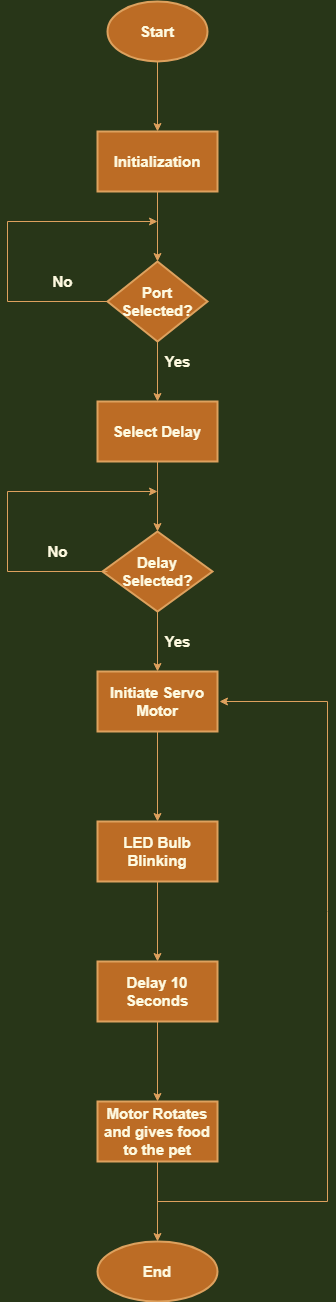

The diagram above was exported from draw.io. Its source (the exported page's mxGraphModel, read from the mxfile embedded in the PNG):
<mxGraphModel dx="868" dy="482" grid="1" gridSize="10" guides="1" tooltips="1" connect="1" arrows="1" fold="1" page="1" pageScale="1" pageWidth="1169" pageHeight="827" background="#283618" math="0" shadow="0">
  <root>
    <mxCell id="WIyWlLk6GJQsqaUBKTNV-0" />
    <mxCell id="WIyWlLk6GJQsqaUBKTNV-1" parent="WIyWlLk6GJQsqaUBKTNV-0" />
    <mxCell id="5wM0OFI81S43jdfn_p_V-2" value="" style="edgeStyle=orthogonalEdgeStyle;rounded=0;orthogonalLoop=1;jettySize=auto;html=1;fontSize=15;fontStyle=1;labelBackgroundColor=#283618;strokeColor=#DDA15E;fontColor=#FEFAE0;" edge="1" parent="WIyWlLk6GJQsqaUBKTNV-1" source="5wM0OFI81S43jdfn_p_V-0" target="5wM0OFI81S43jdfn_p_V-1">
      <mxGeometry relative="1" as="geometry" />
    </mxCell>
    <mxCell id="5wM0OFI81S43jdfn_p_V-0" value="Start" style="strokeWidth=2;html=1;shape=mxgraph.flowchart.start_1;whiteSpace=wrap;fontSize=15;fontStyle=1;fillColor=#BC6C25;strokeColor=#DDA15E;fontColor=#FEFAE0;" vertex="1" parent="WIyWlLk6GJQsqaUBKTNV-1">
      <mxGeometry x="502" y="100" width="100" height="60" as="geometry" />
    </mxCell>
    <mxCell id="5wM0OFI81S43jdfn_p_V-4" value="" style="edgeStyle=orthogonalEdgeStyle;rounded=0;orthogonalLoop=1;jettySize=auto;html=1;fontSize=15;fontStyle=1;labelBackgroundColor=#283618;strokeColor=#DDA15E;fontColor=#FEFAE0;" edge="1" parent="WIyWlLk6GJQsqaUBKTNV-1" source="5wM0OFI81S43jdfn_p_V-1" target="5wM0OFI81S43jdfn_p_V-3">
      <mxGeometry relative="1" as="geometry" />
    </mxCell>
    <mxCell id="5wM0OFI81S43jdfn_p_V-1" value="Initialization" style="whiteSpace=wrap;html=1;strokeWidth=2;fontSize=15;fontStyle=1;fillColor=#BC6C25;strokeColor=#DDA15E;fontColor=#FEFAE0;" vertex="1" parent="WIyWlLk6GJQsqaUBKTNV-1">
      <mxGeometry x="492" y="230" width="120" height="60" as="geometry" />
    </mxCell>
    <mxCell id="5wM0OFI81S43jdfn_p_V-7" style="edgeStyle=orthogonalEdgeStyle;rounded=0;orthogonalLoop=1;jettySize=auto;html=1;exitX=0;exitY=0.5;exitDx=0;exitDy=0;fontSize=15;fontStyle=1;labelBackgroundColor=#283618;strokeColor=#DDA15E;fontColor=#FEFAE0;" edge="1" parent="WIyWlLk6GJQsqaUBKTNV-1" source="5wM0OFI81S43jdfn_p_V-3">
      <mxGeometry relative="1" as="geometry">
        <mxPoint x="552" y="320" as="targetPoint" />
        <Array as="points">
          <mxPoint x="402" y="400" />
          <mxPoint x="402" y="320" />
        </Array>
      </mxGeometry>
    </mxCell>
    <mxCell id="5wM0OFI81S43jdfn_p_V-10" value="" style="edgeStyle=orthogonalEdgeStyle;rounded=0;orthogonalLoop=1;jettySize=auto;html=1;fontSize=15;fontStyle=1;labelBackgroundColor=#283618;strokeColor=#DDA15E;fontColor=#FEFAE0;" edge="1" parent="WIyWlLk6GJQsqaUBKTNV-1" source="5wM0OFI81S43jdfn_p_V-3" target="5wM0OFI81S43jdfn_p_V-9">
      <mxGeometry relative="1" as="geometry" />
    </mxCell>
    <mxCell id="5wM0OFI81S43jdfn_p_V-3" value="Port Selected?" style="rhombus;whiteSpace=wrap;html=1;strokeWidth=2;fontSize=15;fontStyle=1;fillColor=#BC6C25;strokeColor=#DDA15E;fontColor=#FEFAE0;" vertex="1" parent="WIyWlLk6GJQsqaUBKTNV-1">
      <mxGeometry x="502" y="360" width="100" height="80" as="geometry" />
    </mxCell>
    <mxCell id="5wM0OFI81S43jdfn_p_V-8" value="No" style="text;html=1;align=center;verticalAlign=middle;resizable=0;points=[];autosize=1;strokeColor=none;fillColor=none;fontSize=15;fontStyle=1;fontColor=#FEFAE0;" vertex="1" parent="WIyWlLk6GJQsqaUBKTNV-1">
      <mxGeometry x="437" y="370" width="40" height="20" as="geometry" />
    </mxCell>
    <mxCell id="5wM0OFI81S43jdfn_p_V-12" value="" style="edgeStyle=orthogonalEdgeStyle;rounded=0;orthogonalLoop=1;jettySize=auto;html=1;fontSize=15;fontStyle=1;labelBackgroundColor=#283618;strokeColor=#DDA15E;fontColor=#FEFAE0;" edge="1" parent="WIyWlLk6GJQsqaUBKTNV-1" source="5wM0OFI81S43jdfn_p_V-9" target="5wM0OFI81S43jdfn_p_V-11">
      <mxGeometry relative="1" as="geometry" />
    </mxCell>
    <mxCell id="5wM0OFI81S43jdfn_p_V-9" value="Select Delay" style="whiteSpace=wrap;html=1;strokeWidth=2;fontSize=15;fontStyle=1;fillColor=#BC6C25;strokeColor=#DDA15E;fontColor=#FEFAE0;" vertex="1" parent="WIyWlLk6GJQsqaUBKTNV-1">
      <mxGeometry x="492" y="500" width="120" height="60" as="geometry" />
    </mxCell>
    <mxCell id="5wM0OFI81S43jdfn_p_V-15" value="" style="edgeStyle=orthogonalEdgeStyle;rounded=0;orthogonalLoop=1;jettySize=auto;html=1;fontSize=15;fontStyle=1;labelBackgroundColor=#283618;strokeColor=#DDA15E;fontColor=#FEFAE0;" edge="1" parent="WIyWlLk6GJQsqaUBKTNV-1" source="5wM0OFI81S43jdfn_p_V-11" target="5wM0OFI81S43jdfn_p_V-14">
      <mxGeometry relative="1" as="geometry" />
    </mxCell>
    <mxCell id="5wM0OFI81S43jdfn_p_V-11" value="Delay Selected?" style="rhombus;whiteSpace=wrap;html=1;strokeWidth=2;fontSize=15;fontStyle=1;fillColor=#BC6C25;strokeColor=#DDA15E;fontColor=#FEFAE0;" vertex="1" parent="WIyWlLk6GJQsqaUBKTNV-1">
      <mxGeometry x="497" y="630" width="110" height="80" as="geometry" />
    </mxCell>
    <mxCell id="5wM0OFI81S43jdfn_p_V-13" value="Yes" style="text;html=1;align=center;verticalAlign=middle;resizable=0;points=[];autosize=1;strokeColor=none;fillColor=none;fontSize=15;fontStyle=1;fontColor=#FEFAE0;" vertex="1" parent="WIyWlLk6GJQsqaUBKTNV-1">
      <mxGeometry x="552" y="450" width="40" height="20" as="geometry" />
    </mxCell>
    <mxCell id="5wM0OFI81S43jdfn_p_V-27" value="" style="edgeStyle=orthogonalEdgeStyle;rounded=0;orthogonalLoop=1;jettySize=auto;html=1;fontSize=15;fontStyle=1;labelBackgroundColor=#283618;strokeColor=#DDA15E;fontColor=#FEFAE0;" edge="1" parent="WIyWlLk6GJQsqaUBKTNV-1" source="5wM0OFI81S43jdfn_p_V-14" target="5wM0OFI81S43jdfn_p_V-26">
      <mxGeometry relative="1" as="geometry" />
    </mxCell>
    <mxCell id="5wM0OFI81S43jdfn_p_V-14" value="Initiate Servo Motor" style="whiteSpace=wrap;html=1;strokeWidth=2;fontSize=15;fontStyle=1;fillColor=#BC6C25;strokeColor=#DDA15E;fontColor=#FEFAE0;" vertex="1" parent="WIyWlLk6GJQsqaUBKTNV-1">
      <mxGeometry x="492" y="770" width="120" height="60" as="geometry" />
    </mxCell>
    <mxCell id="5wM0OFI81S43jdfn_p_V-16" style="edgeStyle=orthogonalEdgeStyle;rounded=0;orthogonalLoop=1;jettySize=auto;html=1;exitX=0;exitY=0.5;exitDx=0;exitDy=0;fontSize=15;fontStyle=1;labelBackgroundColor=#283618;strokeColor=#DDA15E;fontColor=#FEFAE0;" edge="1" parent="WIyWlLk6GJQsqaUBKTNV-1">
      <mxGeometry relative="1" as="geometry">
        <mxPoint x="552" y="590" as="targetPoint" />
        <mxPoint x="502" y="670" as="sourcePoint" />
        <Array as="points">
          <mxPoint x="402.0000000000001" y="670" />
          <mxPoint x="402.0000000000001" y="590" />
        </Array>
      </mxGeometry>
    </mxCell>
    <mxCell id="5wM0OFI81S43jdfn_p_V-17" value="No" style="text;html=1;align=center;verticalAlign=middle;resizable=0;points=[];autosize=1;strokeColor=none;fillColor=none;fontSize=15;fontStyle=1;fontColor=#FEFAE0;" vertex="1" parent="WIyWlLk6GJQsqaUBKTNV-1">
      <mxGeometry x="432" y="640" width="40" height="20" as="geometry" />
    </mxCell>
    <mxCell id="5wM0OFI81S43jdfn_p_V-18" value="Yes" style="text;html=1;align=center;verticalAlign=middle;resizable=0;points=[];autosize=1;strokeColor=none;fillColor=none;fontSize=15;fontStyle=1;fontColor=#FEFAE0;" vertex="1" parent="WIyWlLk6GJQsqaUBKTNV-1">
      <mxGeometry x="552" y="730" width="40" height="20" as="geometry" />
    </mxCell>
    <mxCell id="5wM0OFI81S43jdfn_p_V-22" value="" style="edgeStyle=orthogonalEdgeStyle;rounded=0;orthogonalLoop=1;jettySize=auto;html=1;fontSize=15;fontStyle=1;labelBackgroundColor=#283618;strokeColor=#DDA15E;fontColor=#FEFAE0;" edge="1" parent="WIyWlLk6GJQsqaUBKTNV-1" target="5wM0OFI81S43jdfn_p_V-21">
      <mxGeometry relative="1" as="geometry">
        <mxPoint x="552" y="980" as="sourcePoint" />
      </mxGeometry>
    </mxCell>
    <mxCell id="5wM0OFI81S43jdfn_p_V-29" value="" style="edgeStyle=orthogonalEdgeStyle;rounded=0;orthogonalLoop=1;jettySize=auto;html=1;fontSize=15;fontStyle=1;labelBackgroundColor=#283618;strokeColor=#DDA15E;fontColor=#FEFAE0;" edge="1" parent="WIyWlLk6GJQsqaUBKTNV-1" source="5wM0OFI81S43jdfn_p_V-21" target="5wM0OFI81S43jdfn_p_V-28">
      <mxGeometry relative="1" as="geometry" />
    </mxCell>
    <mxCell id="5wM0OFI81S43jdfn_p_V-21" value="Delay 10 Seconds" style="whiteSpace=wrap;html=1;strokeWidth=2;fontSize=15;fontStyle=1;fillColor=#BC6C25;strokeColor=#DDA15E;fontColor=#FEFAE0;" vertex="1" parent="WIyWlLk6GJQsqaUBKTNV-1">
      <mxGeometry x="492" y="1060" width="120" height="60" as="geometry" />
    </mxCell>
    <mxCell id="5wM0OFI81S43jdfn_p_V-26" value="LED Bulb Blinking" style="whiteSpace=wrap;html=1;strokeWidth=2;fontSize=15;fontStyle=1;fillColor=#BC6C25;strokeColor=#DDA15E;fontColor=#FEFAE0;" vertex="1" parent="WIyWlLk6GJQsqaUBKTNV-1">
      <mxGeometry x="492" y="920" width="120" height="60" as="geometry" />
    </mxCell>
    <mxCell id="5wM0OFI81S43jdfn_p_V-33" value="" style="edgeStyle=orthogonalEdgeStyle;rounded=0;orthogonalLoop=1;jettySize=auto;html=1;fontSize=15;fontStyle=1;labelBackgroundColor=#283618;strokeColor=#DDA15E;fontColor=#FEFAE0;" edge="1" parent="WIyWlLk6GJQsqaUBKTNV-1" source="5wM0OFI81S43jdfn_p_V-28" target="5wM0OFI81S43jdfn_p_V-32">
      <mxGeometry relative="1" as="geometry" />
    </mxCell>
    <mxCell id="5wM0OFI81S43jdfn_p_V-28" value="Motor Rotates and gives food to the pet" style="whiteSpace=wrap;html=1;strokeWidth=2;fontSize=15;fontStyle=1;fillColor=#BC6C25;strokeColor=#DDA15E;fontColor=#FEFAE0;" vertex="1" parent="WIyWlLk6GJQsqaUBKTNV-1">
      <mxGeometry x="492" y="1200" width="120" height="60" as="geometry" />
    </mxCell>
    <mxCell id="5wM0OFI81S43jdfn_p_V-32" value="End" style="ellipse;whiteSpace=wrap;html=1;strokeWidth=2;fontSize=15;fontStyle=1;fillColor=#BC6C25;strokeColor=#DDA15E;fontColor=#FEFAE0;" vertex="1" parent="WIyWlLk6GJQsqaUBKTNV-1">
      <mxGeometry x="492" y="1340" width="120" height="60" as="geometry" />
    </mxCell>
    <mxCell id="5wM0OFI81S43jdfn_p_V-35" value="" style="endArrow=classic;html=1;rounded=0;entryX=1;entryY=0.5;entryDx=0;entryDy=0;fontSize=15;fontStyle=1;labelBackgroundColor=#283618;strokeColor=#DDA15E;fontColor=#FEFAE0;" edge="1" parent="WIyWlLk6GJQsqaUBKTNV-1">
      <mxGeometry width="50" height="50" relative="1" as="geometry">
        <mxPoint x="552" y="1300" as="sourcePoint" />
        <mxPoint x="614" y="800" as="targetPoint" />
        <Array as="points">
          <mxPoint x="722" y="1300" />
          <mxPoint x="722" y="1010" />
          <mxPoint x="722" y="800" />
        </Array>
      </mxGeometry>
    </mxCell>
  </root>
</mxGraphModel>